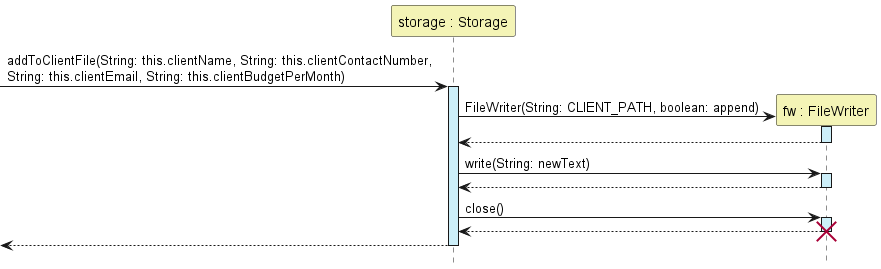

The diagram above was rendered by PlantUML. Its source (embedded in the PNG):
@startuml
'https://plantuml.com/sequence-diagram

hide footbox

Participant "storage : Storage" as Storage #F4F4B6
Participant "fw : FileWriter" as FileWriter #F4F4B6

->Storage:addToClientFile(String: this.clientName, String: this.clientContactNumber, \nString: this.clientEmail, String: this.clientBudgetPerMonth)
activate Storage #CDEFF9

create FileWriter
Storage -> FileWriter:FileWriter(String: CLIENT_PATH, boolean: append)
activate FileWriter #CDEFF9
return

Storage -> FileWriter:write(String: newText)
activate FileWriter #CDEFF9
return

Storage -> FileWriter:close()
activate FileWriter #CDEFF9
return
destroy FileWriter

return
@enduml